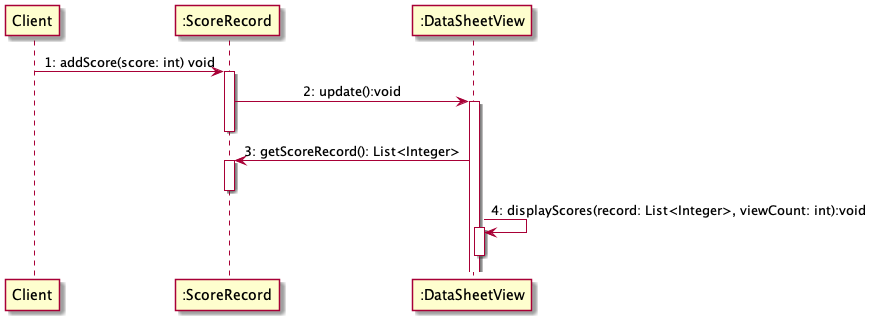

The diagram above was rendered by PlantUML. Its source (embedded in the PNG):
@startuml sequenceDiagram
skinparam ClassAttributeIconSize 0
skinparam sequenceMessageAlign center
autonumber "0:"

Client -> ":ScoreRecord" : addScore(score: int) void
activate ":ScoreRecord"

":ScoreRecord" -> ":DataSheetView" : update():void
activate ":DataSheetView"
deactivate ":ScoreRecord"

":DataSheetView" -> ":ScoreRecord" : getScoreRecord(): List<Integer>
activate ":ScoreRecord"
deactivate ":ScoreRecord"

":DataSheetView" -> ":DataSheetView" : displayScores(record: List<Integer>, viewCount: int):void
activate ":DataSheetView"
deactivate ":DataSheetView"
@enduml